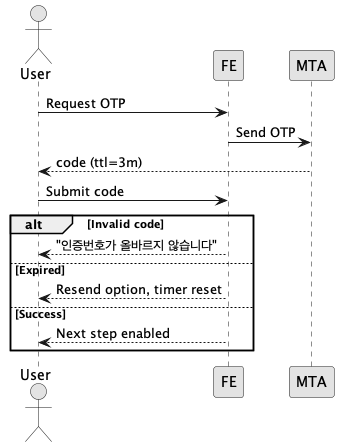

The diagram above was rendered by PlantUML. Its source (embedded in the PNG):
@startuml Sequence - OTP Timers & Errors
skinparam monochrome true
actor User
participant FE
participant MTA


User -> FE : Request OTP
FE -> MTA : Send OTP
MTA --> User : code (ttl=3m)
User -> FE : Submit code
alt Invalid code
FE --> User : "인증번호가 올바르지 않습니다"
else Expired
FE --> User : Resend option, timer reset
else Success
FE --> User : Next step enabled
end
@enduml